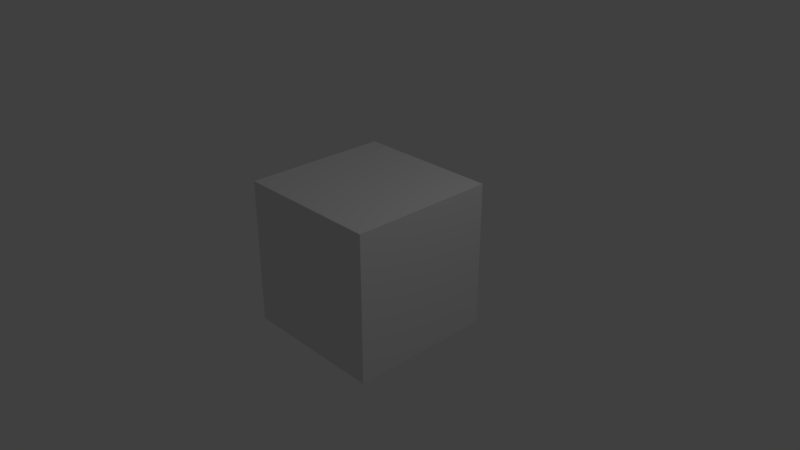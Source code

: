 # Source: main.blend  (saved by Blender 2.78.5; exported with 4.5.12 LTS)
import bpy
from mathutils import Matrix  # noqa: F401  (used for matrix-valued properties, if any)

bpy.ops.wm.read_factory_settings(use_empty=True)
scene = bpy.context.scene
scene.name = 'Scene'

# ---- collections
col_collection_1 = bpy.data.collections.new('Collection 1'); scene.collection.children.link(col_collection_1)

# ---- materials (node trees are filled in below, after node groups)
mat_material = bpy.data.materials.new('Material')
mat_material.alpha_threshold = 0.0
mat_material.use_transparent_shadow = False
mat_material.roughness = 0.5
mat_material.line_color = (0.0, 0.0, 0.0, 1.0)

# ---- material node trees

# ---- world
world_world = bpy.data.worlds.new('World'); scene.world = world_world
world_world.color = (0.05088, 0.05088, 0.05088)
world_world.use_sun_shadow = False
world_world.sun_shadow_jitter_overblur = 0.0
world_world.cycles.sampling_method = 'MANUAL'

# ---- cameras
cam_camera = bpy.data.cameras.new('Camera')
cam_camera.clip_end = 100.0
cam_camera.lens = 35.0
cam_camera.sensor_width = 32.0
cam_camera.sensor_height = 18.0
cam_camera.ortho_scale = 7.314
cam_camera.dof.focus_distance = 0.0
cam_camera.dof.aperture_fstop = 128.0

# ---- lights
light_lamp = bpy.data.lights.new('Lamp', 'POINT')
light_lamp.transmission_factor = 0.0
light_lamp.cutoff_distance = 30.0
light_lamp.energy = 100.0
light_lamp.shadow_buffer_clip_start = 1.001
light_lamp.shadow_soft_size = 0.1
light_lamp.shadow_maximum_resolution = 0.006
light_lamp.use_absolute_resolution = True

# ---- meshes
me_cube = bpy.data.meshes.new('Cube')
me_cube.from_pydata([(1.0, 1.0, -1.0), (1.0, -1.0, -1.0), (-1.0, -1.0, -1.0), (-1.0, 1.0, -1.0), (1.0, 1.0, 1.0), (1.0, -1.0, 1.0), (-1.0, -1.0, 1.0), (-1.0, 1.0, 1.0)], [], [(0, 1, 2, 3), (4, 7, 6, 5), (0, 4, 5, 1), (1, 5, 6, 2), (2, 6, 7, 3), (4, 0, 3, 7)])
me_cube.materials.append(mat_material)
me_cube.use_remesh_preserve_volume = False
me_cube.use_remesh_preserve_attributes = False
me_cube.use_mirror_vertex_groups = False
me_cube.update()

# ---- objects
ob_cube = bpy.data.objects.new('Cube', me_cube)
ob_lamp = bpy.data.objects.new('Lamp', light_lamp)
ob_camera = bpy.data.objects.new('Camera', cam_camera)

# ---- transforms, parenting, visibility, modifiers, constraints
ob_cube.location = (0.0, 0.0, 0.0)
ob_cube.lock_rotations_4d = False
ob_cube.empty_display_type = 'ARROWS'
ob_cube.lineart.crease_threshold = 0.0
ob_lamp.location = (4.076, 1.005, 5.904)
ob_lamp.rotation_euler = (0.6503, 0.05522, 1.866)
ob_lamp.lock_rotations_4d = False
ob_lamp.empty_display_type = 'ARROWS'
ob_lamp.color = (0.0, 0.0, 0.0, 0.0)
ob_lamp.lineart.crease_threshold = 0.0
ob_camera.location = (7.481, -6.508, 5.344)
ob_camera.rotation_euler = (1.109, 0.0, 0.8149)
ob_camera.lock_rotations_4d = False
ob_camera.empty_display_type = 'ARROWS'
ob_camera.color = (0.0, 0.0, 0.0, 0.0)
ob_camera.display_type = 'WIRE'
ob_camera.lineart.crease_threshold = 0.0

# ---- collection membership
col_collection_1.objects.link(ob_cube)
col_collection_1.objects.link(ob_lamp)
col_collection_1.objects.link(ob_camera)

# ---- scene / render settings (as saved in the file)
scene.camera = ob_camera
scene.frame_start = 1; scene.frame_end = 250; scene.frame_set(1)
scene.render.engine = 'BLENDER_EEVEE_NEXT'
scene.render.resolution_percentage = 50
scene.render.dither_intensity = 0.0
scene.cycles.use_denoising = False
scene.cycles.samples = 128
scene.cycles.sampling_pattern = 'TABULATED_SOBOL'
scene.cycles.use_adaptive_sampling = False
scene.cycles.use_light_tree = False
scene.cycles.blur_glossy = 0.0
scene.cycles.sample_clamp_indirect = 0.0
scene.view_settings.view_transform = 'Standard'
bpy.context.view_layer.update()

